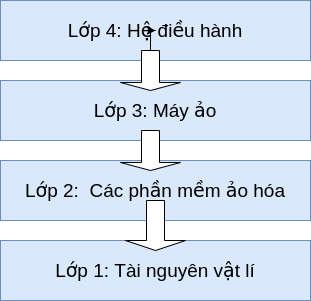

The diagram above was exported from draw.io. Its source (the exported page's mxGraphModel, read from the mxfile embedded in the PNG):
<mxGraphModel dx="799" dy="465" grid="1" gridSize="10" guides="1" tooltips="1" connect="1" arrows="1" fold="1" page="1" pageScale="1" pageWidth="1169" pageHeight="826" math="0" shadow="0">
  <root>
    <mxCell id="0" />
    <mxCell id="1" parent="0" />
    <mxCell id="fwUX8foP0lUSFtVP6drE-1" value="&lt;font style=&quot;font-size: 19px&quot;&gt;Lớp 4: Hệ điều hành&lt;/font&gt;" style="rounded=0;whiteSpace=wrap;html=1;fillColor=#dae8fc;strokeColor=#6c8ebf;" vertex="1" parent="1">
      <mxGeometry x="170" y="80" width="310" height="60" as="geometry" />
    </mxCell>
    <mxCell id="fwUX8foP0lUSFtVP6drE-2" value="&lt;font style=&quot;font-size: 19px&quot;&gt;Lớp 3: Máy ảo&lt;/font&gt;" style="rounded=0;whiteSpace=wrap;html=1;fillColor=#dae8fc;strokeColor=#6c8ebf;" vertex="1" parent="1">
      <mxGeometry x="170" y="160" width="310" height="60" as="geometry" />
    </mxCell>
    <mxCell id="fwUX8foP0lUSFtVP6drE-3" value="Lớp 2:&amp;nbsp; Các phần mềm ảo hóa" style="rounded=0;whiteSpace=wrap;html=1;fillColor=#dae8fc;strokeColor=#6c8ebf;fontSize=19;" vertex="1" parent="1">
      <mxGeometry x="170" y="240" width="310" height="60" as="geometry" />
    </mxCell>
    <mxCell id="fwUX8foP0lUSFtVP6drE-4" value="&lt;font style=&quot;font-size: 19px&quot;&gt;Lớp 1: Tài nguyên vật lí&lt;/font&gt;" style="rounded=0;whiteSpace=wrap;html=1;fillColor=#dae8fc;strokeColor=#6c8ebf;" vertex="1" parent="1">
      <mxGeometry x="170" y="320" width="310" height="60" as="geometry" />
    </mxCell>
    <mxCell id="fwUX8foP0lUSFtVP6drE-6" style="edgeStyle=orthogonalEdgeStyle;rounded=0;orthogonalLoop=1;jettySize=auto;html=1;fontSize=19;" edge="1" parent="1" source="fwUX8foP0lUSFtVP6drE-5" target="fwUX8foP0lUSFtVP6drE-1">
      <mxGeometry relative="1" as="geometry" />
    </mxCell>
    <mxCell id="fwUX8foP0lUSFtVP6drE-5" value="" style="shape=singleArrow;direction=south;whiteSpace=wrap;html=1;fontSize=19;" vertex="1" parent="1">
      <mxGeometry x="290" y="130" width="60" height="40" as="geometry" />
    </mxCell>
    <mxCell id="fwUX8foP0lUSFtVP6drE-7" value="" style="shape=singleArrow;direction=south;whiteSpace=wrap;html=1;fontSize=19;" vertex="1" parent="1">
      <mxGeometry x="290" y="210" width="60" height="40" as="geometry" />
    </mxCell>
    <mxCell id="fwUX8foP0lUSFtVP6drE-8" value="" style="shape=singleArrow;direction=south;whiteSpace=wrap;html=1;fontSize=19;" vertex="1" parent="1">
      <mxGeometry x="295" y="280" width="60" height="50" as="geometry" />
    </mxCell>
  </root>
</mxGraphModel>